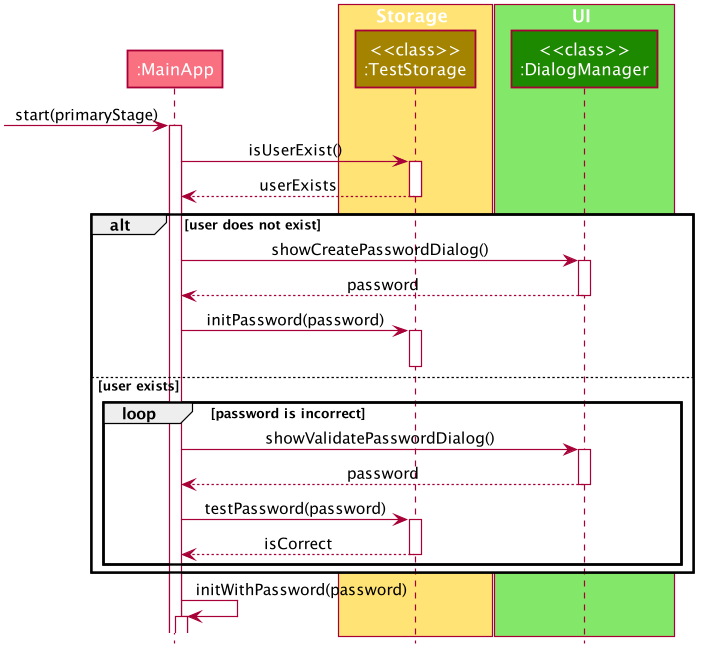

The diagram above was rendered by PlantUML. Its source (embedded in the PNG):
@startuml










skinparam BackgroundColor #FFFFFFF

skinparam Shadowing false

skinparam Class {
    FontColor #FFFFFF
    BorderThickness 1
    BorderColor #FFFFFF
    StereotypeFontColor #FFFFFF
    FontName Arial
}

skinparam Actor {
    BorderColor #000000
    Color #000000
    FontName Arial
}

skinparam Sequence {
    MessageAlign center
    BoxFontSize 15
    BoxPadding 0
    BoxFontColor #FFFFFF
    FontName Arial
}

skinparam Participant {
    FontColor #FFFFFFF
    Padding 20
}

skinparam MinClassWidth 50
skinparam ParticipantPadding 10
skinparam Shadowing false
skinparam DefaultTextAlignment center
skinparam packageStyle Rectangle

hide footbox
hide members
hide circle

participant ":MainApp" as MainApp #F97181

box Storage #FFE374
participant "<<class>>\n:TestStorage" as TestStorage #A38300
end box

box UI #83E769
participant "<<class>>\n:DialogManager" as DialogManager #1D8900
end box

box Logic LOGIC_COLOR_T
end box

box Model MODEL_COLOR_T
end box

[-> MainApp : start(primaryStage)
activate MainApp

MainApp -> TestStorage : isUserExist()
activate TestStorage

TestStorage --> MainApp : userExists
deactivate TestStorage

alt user does not exist
    MainApp -> DialogManager : showCreatePasswordDialog()
    activate DialogManager

    DialogManager --> MainApp : password
    deactivate DialogManager

    MainApp -> TestStorage : initPassword(password)
    activate TestStorage
    deactivate TestStorage

else user exists
    loop password is incorrect
        MainApp -> DialogManager : showValidatePasswordDialog()
        activate DialogManager

        DialogManager --> MainApp : password
        deactivate DialogManager

        MainApp -> TestStorage : testPassword(password)
        activate TestStorage

        TestStorage --> MainApp : isCorrect
        deactivate TestStorage
    end

end

MainApp -> MainApp : initWithPassword(password)
activate MainApp

@enduml